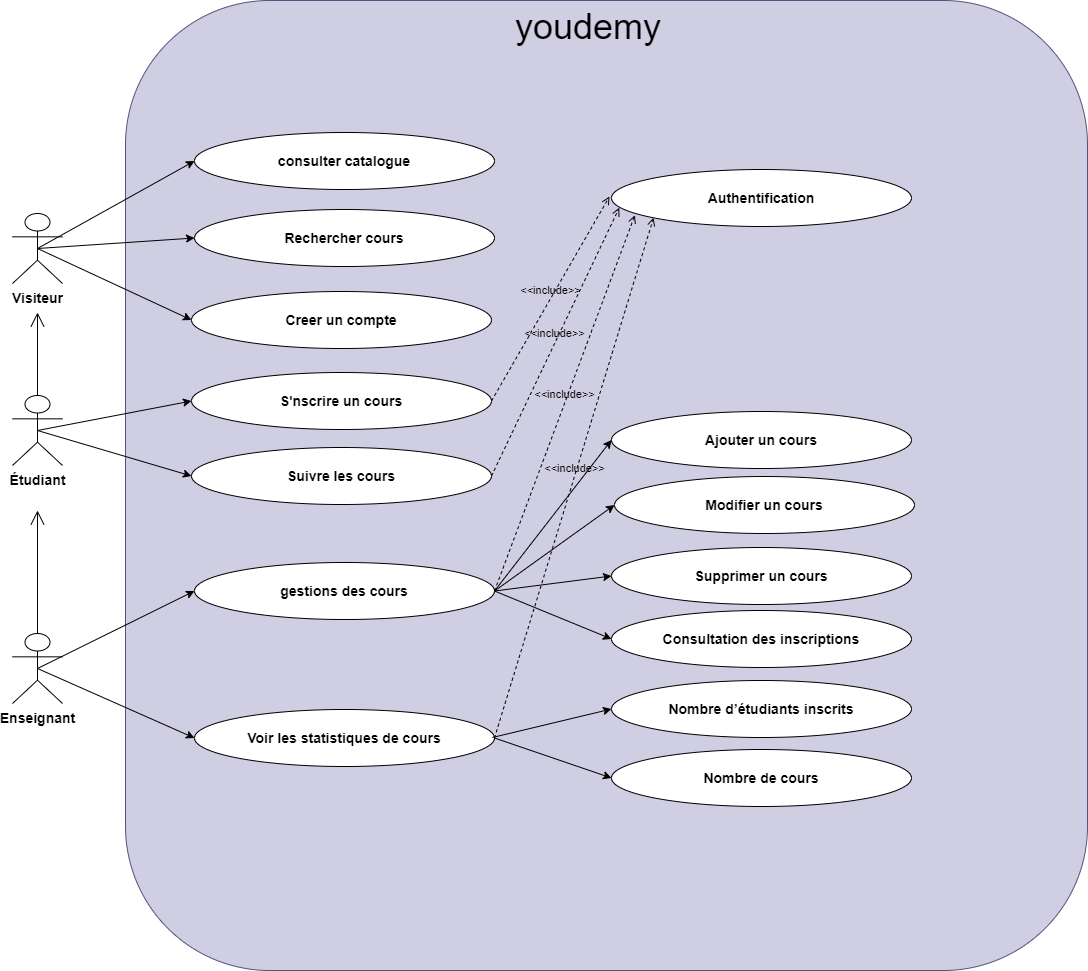

The diagram above was exported from draw.io. Its source (the exported page's mxGraphModel, read from the mxfile embedded in the PNG):
<mxGraphModel dx="1310" dy="1270" grid="1" gridSize="10" guides="1" tooltips="1" connect="1" arrows="1" fold="1" page="1" pageScale="1" pageWidth="850" pageHeight="1100" background="#ffffff" math="0" shadow="0">
  <root>
    <mxCell id="0" />
    <mxCell id="1" parent="0" />
    <mxCell id="AAA93r8XJmJ6yJ_PkEKN-2" value="&lt;span style=&quot;box-sizing: border-box; border: 0px solid; --tw-border-spacing-x: 0; --tw-border-spacing-y: 0; --tw-translate-x: 0; --tw-translate-y: 0; --tw-rotate: 0; --tw-skew-x: 0; --tw-skew-y: 0; --tw-scale-x: 1; --tw-scale-y: 1; --tw-pan-x: ; --tw-pan-y: ; --tw-pinch-zoom: ; --tw-scroll-snap-strictness: proximity; --tw-gradient-from-position: ; --tw-gradient-via-position: ; --tw-gradient-to-position: ; --tw-ordinal: ; --tw-slashed-zero: ; --tw-numeric-figure: ; --tw-numeric-spacing: ; --tw-numeric-fraction: ; --tw-ring-inset: ; --tw-ring-offset-width: 0px; --tw-ring-offset-color: #fff; --tw-ring-color: rgba(59,130,246,.5); --tw-ring-offset-shadow: 0 0 #0000; --tw-ring-shadow: 0 0 #0000; --tw-shadow: 0 0 #0000; --tw-shadow-colored: 0 0 #0000; --tw-blur: ; --tw-brightness: ; --tw-contrast: ; --tw-grayscale: ; --tw-hue-rotate: ; --tw-invert: ; --tw-saturate: ; --tw-sepia: ; --tw-drop-shadow: ; --tw-backdrop-blur: ; --tw-backdrop-brightness: ; --tw-backdrop-contrast: ; --tw-backdrop-grayscale: ; --tw-backdrop-hue-rotate: ; --tw-backdrop-invert: ; --tw-backdrop-opacity: ; --tw-backdrop-saturate: ; --tw-backdrop-sepia: ; --tw-contain-size: ; --tw-contain-layout: ; --tw-contain-paint: ; --tw-contain-style: ; font-weight: bolder; font-family: &amp;quot;Nunito Sans&amp;quot;, sans-serif; font-size: 14px; text-align: start; white-space: pre-wrap;&quot;&gt;Visiteur&lt;/span&gt;" style="shape=umlActor;verticalLabelPosition=bottom;verticalAlign=top;html=1;outlineConnect=0;fillColor=default;strokeColor=default;" parent="1" vertex="1">
      <mxGeometry x="1237" y="883" width="50" height="70" as="geometry" />
    </mxCell>
    <mxCell id="AAA93r8XJmJ6yJ_PkEKN-3" value="&lt;span style=&quot;box-sizing: border-box; border: 0px solid; --tw-border-spacing-x: 0; --tw-border-spacing-y: 0; --tw-translate-x: 0; --tw-translate-y: 0; --tw-rotate: 0; --tw-skew-x: 0; --tw-skew-y: 0; --tw-scale-x: 1; --tw-scale-y: 1; --tw-pan-x: ; --tw-pan-y: ; --tw-pinch-zoom: ; --tw-scroll-snap-strictness: proximity; --tw-gradient-from-position: ; --tw-gradient-via-position: ; --tw-gradient-to-position: ; --tw-ordinal: ; --tw-slashed-zero: ; --tw-numeric-figure: ; --tw-numeric-spacing: ; --tw-numeric-fraction: ; --tw-ring-inset: ; --tw-ring-offset-width: 0px; --tw-ring-offset-color: #fff; --tw-ring-color: rgba(59,130,246,.5); --tw-ring-offset-shadow: 0 0 #0000; --tw-ring-shadow: 0 0 #0000; --tw-shadow: 0 0 #0000; --tw-shadow-colored: 0 0 #0000; --tw-blur: ; --tw-brightness: ; --tw-contrast: ; --tw-grayscale: ; --tw-hue-rotate: ; --tw-invert: ; --tw-saturate: ; --tw-sepia: ; --tw-drop-shadow: ; --tw-backdrop-blur: ; --tw-backdrop-brightness: ; --tw-backdrop-contrast: ; --tw-backdrop-grayscale: ; --tw-backdrop-hue-rotate: ; --tw-backdrop-invert: ; --tw-backdrop-opacity: ; --tw-backdrop-saturate: ; --tw-backdrop-sepia: ; --tw-contain-size: ; --tw-contain-layout: ; --tw-contain-paint: ; --tw-contain-style: ; font-weight: bolder; font-family: &amp;quot;Nunito Sans&amp;quot;, sans-serif; font-size: 14px; text-align: start; white-space: pre-wrap;&quot;&gt;Enseignant&lt;/span&gt;" style="shape=umlActor;verticalLabelPosition=bottom;verticalAlign=top;html=1;outlineConnect=0;" parent="1" vertex="1">
      <mxGeometry x="1237" y="1303" width="50" height="70" as="geometry" />
    </mxCell>
    <mxCell id="AAA93r8XJmJ6yJ_PkEKN-4" value="&lt;span style=&quot;box-sizing: border-box; border: 0px solid; --tw-border-spacing-x: 0; --tw-border-spacing-y: 0; --tw-translate-x: 0; --tw-translate-y: 0; --tw-rotate: 0; --tw-skew-x: 0; --tw-skew-y: 0; --tw-scale-x: 1; --tw-scale-y: 1; --tw-pan-x: ; --tw-pan-y: ; --tw-pinch-zoom: ; --tw-scroll-snap-strictness: proximity; --tw-gradient-from-position: ; --tw-gradient-via-position: ; --tw-gradient-to-position: ; --tw-ordinal: ; --tw-slashed-zero: ; --tw-numeric-figure: ; --tw-numeric-spacing: ; --tw-numeric-fraction: ; --tw-ring-inset: ; --tw-ring-offset-width: 0px; --tw-ring-offset-color: #fff; --tw-ring-color: rgba(59,130,246,.5); --tw-ring-offset-shadow: 0 0 #0000; --tw-ring-shadow: 0 0 #0000; --tw-shadow: 0 0 #0000; --tw-shadow-colored: 0 0 #0000; --tw-blur: ; --tw-brightness: ; --tw-contrast: ; --tw-grayscale: ; --tw-hue-rotate: ; --tw-invert: ; --tw-saturate: ; --tw-sepia: ; --tw-drop-shadow: ; --tw-backdrop-blur: ; --tw-backdrop-brightness: ; --tw-backdrop-contrast: ; --tw-backdrop-grayscale: ; --tw-backdrop-hue-rotate: ; --tw-backdrop-invert: ; --tw-backdrop-opacity: ; --tw-backdrop-saturate: ; --tw-backdrop-sepia: ; --tw-contain-size: ; --tw-contain-layout: ; --tw-contain-paint: ; --tw-contain-style: ; font-weight: bolder; font-family: &amp;quot;Nunito Sans&amp;quot;, sans-serif; font-size: 14px; text-align: start; white-space: pre-wrap;&quot;&gt;Étudiant&lt;/span&gt;" style="shape=umlActor;verticalLabelPosition=bottom;verticalAlign=top;html=1;outlineConnect=0;" parent="1" vertex="1">
      <mxGeometry x="1237" y="1065" width="50" height="70" as="geometry" />
    </mxCell>
    <mxCell id="AAA93r8XJmJ6yJ_PkEKN-5" value="" style="rounded=1;whiteSpace=wrap;html=1;fillColor=#d0cee2;strokeColor=#56517e;" parent="1" vertex="1">
      <mxGeometry x="1350" y="670" width="962" height="970" as="geometry" />
    </mxCell>
    <mxCell id="AAA93r8XJmJ6yJ_PkEKN-6" value="&lt;span style=&quot;font-size: 36px;&quot;&gt;youdemy&lt;/span&gt;" style="text;html=1;align=center;verticalAlign=middle;whiteSpace=wrap;rounded=0;" parent="1" vertex="1">
      <mxGeometry x="1722" y="670" width="182" height="51" as="geometry" />
    </mxCell>
    <mxCell id="AAA93r8XJmJ6yJ_PkEKN-7" value="&lt;b&gt;&lt;font style=&quot;font-size: 14px;&quot;&gt;consulter catalogue&lt;/font&gt;&lt;/b&gt;" style="ellipse;whiteSpace=wrap;html=1;" parent="1" vertex="1">
      <mxGeometry x="1419" y="802" width="300" height="57" as="geometry" />
    </mxCell>
    <mxCell id="AAA93r8XJmJ6yJ_PkEKN-8" value="&lt;b&gt;&lt;font style=&quot;font-size: 14px;&quot;&gt;Rechercher cours&lt;/font&gt;&lt;/b&gt;" style="ellipse;whiteSpace=wrap;html=1;" parent="1" vertex="1">
      <mxGeometry x="1419" y="879" width="300" height="57" as="geometry" />
    </mxCell>
    <mxCell id="AAA93r8XJmJ6yJ_PkEKN-9" value="&lt;font style=&quot;font-size: 14px;&quot;&gt;&lt;b&gt;Creer un compte&lt;/b&gt;&lt;/font&gt;" style="ellipse;whiteSpace=wrap;html=1;" parent="1" vertex="1">
      <mxGeometry x="1416" y="961" width="300" height="57" as="geometry" />
    </mxCell>
    <mxCell id="AAA93r8XJmJ6yJ_PkEKN-10" value="&lt;b style=&quot;font-size: 14px;&quot;&gt;Suivre les cours&lt;/b&gt;" style="ellipse;whiteSpace=wrap;html=1;" parent="1" vertex="1">
      <mxGeometry x="1416" y="1117" width="300" height="57" as="geometry" />
    </mxCell>
    <mxCell id="AAA93r8XJmJ6yJ_PkEKN-11" value="&lt;b&gt;&lt;font style=&quot;font-size: 14px;&quot;&gt;S'nscrire un cours&lt;/font&gt;&lt;/b&gt;" style="ellipse;whiteSpace=wrap;html=1;" parent="1" vertex="1">
      <mxGeometry x="1416" y="1042" width="300" height="57" as="geometry" />
    </mxCell>
    <mxCell id="AAA93r8XJmJ6yJ_PkEKN-14" value="&lt;b&gt;&lt;font style=&quot;font-size: 14px;&quot;&gt;Voir les statistiques de cours&lt;/font&gt;&lt;/b&gt;" style="ellipse;whiteSpace=wrap;html=1;" parent="1" vertex="1">
      <mxGeometry x="1419" y="1379" width="300" height="57" as="geometry" />
    </mxCell>
    <mxCell id="AAA93r8XJmJ6yJ_PkEKN-15" value="&lt;b&gt;&lt;font style=&quot;font-size: 14px;&quot;&gt;gestions des cours&lt;/font&gt;&lt;/b&gt;" style="ellipse;whiteSpace=wrap;html=1;" parent="1" vertex="1">
      <mxGeometry x="1419" y="1232" width="300" height="57" as="geometry" />
    </mxCell>
    <mxCell id="AAA93r8XJmJ6yJ_PkEKN-18" value="" style="endArrow=classic;html=1;rounded=0;exitX=0.5;exitY=0.5;exitDx=0;exitDy=0;exitPerimeter=0;entryX=0;entryY=0.5;entryDx=0;entryDy=0;" parent="1" source="AAA93r8XJmJ6yJ_PkEKN-2" target="AAA93r8XJmJ6yJ_PkEKN-7" edge="1">
      <mxGeometry width="50" height="50" relative="1" as="geometry">
        <mxPoint x="1592" y="1066" as="sourcePoint" />
        <mxPoint x="1642" y="1016" as="targetPoint" />
      </mxGeometry>
    </mxCell>
    <mxCell id="AAA93r8XJmJ6yJ_PkEKN-19" value="" style="endArrow=classic;html=1;rounded=0;exitX=0.5;exitY=0.5;exitDx=0;exitDy=0;exitPerimeter=0;entryX=0;entryY=0.5;entryDx=0;entryDy=0;" parent="1" source="AAA93r8XJmJ6yJ_PkEKN-2" target="AAA93r8XJmJ6yJ_PkEKN-8" edge="1">
      <mxGeometry width="50" height="50" relative="1" as="geometry">
        <mxPoint x="1272" y="928" as="sourcePoint" />
        <mxPoint x="1473" y="841" as="targetPoint" />
      </mxGeometry>
    </mxCell>
    <mxCell id="AAA93r8XJmJ6yJ_PkEKN-20" value="" style="endArrow=classic;html=1;rounded=0;exitX=0.5;exitY=0.5;exitDx=0;exitDy=0;exitPerimeter=0;entryX=0;entryY=0.5;entryDx=0;entryDy=0;" parent="1" source="AAA93r8XJmJ6yJ_PkEKN-2" target="AAA93r8XJmJ6yJ_PkEKN-9" edge="1">
      <mxGeometry width="50" height="50" relative="1" as="geometry">
        <mxPoint x="1282" y="938" as="sourcePoint" />
        <mxPoint x="1483" y="851" as="targetPoint" />
      </mxGeometry>
    </mxCell>
    <mxCell id="AAA93r8XJmJ6yJ_PkEKN-21" value="" style="endArrow=open;endFill=1;endSize=12;html=1;rounded=0;exitX=0.5;exitY=0;exitDx=0;exitDy=0;exitPerimeter=0;" parent="1" source="AAA93r8XJmJ6yJ_PkEKN-4" edge="1">
      <mxGeometry width="160" relative="1" as="geometry">
        <mxPoint x="1428" y="1115" as="sourcePoint" />
        <mxPoint x="1262" y="982" as="targetPoint" />
      </mxGeometry>
    </mxCell>
    <mxCell id="AAA93r8XJmJ6yJ_PkEKN-22" value="" style="endArrow=classic;html=1;rounded=0;entryX=0;entryY=0.5;entryDx=0;entryDy=0;exitX=0.5;exitY=0.5;exitDx=0;exitDy=0;exitPerimeter=0;" parent="1" source="AAA93r8XJmJ6yJ_PkEKN-4" target="AAA93r8XJmJ6yJ_PkEKN-11" edge="1">
      <mxGeometry width="50" height="50" relative="1" as="geometry">
        <mxPoint x="1609" y="1179" as="sourcePoint" />
        <mxPoint x="1659" y="1129" as="targetPoint" />
      </mxGeometry>
    </mxCell>
    <mxCell id="AAA93r8XJmJ6yJ_PkEKN-23" value="" style="endArrow=classic;html=1;rounded=0;entryX=0;entryY=0.5;entryDx=0;entryDy=0;exitX=0.5;exitY=0.5;exitDx=0;exitDy=0;exitPerimeter=0;" parent="1" source="AAA93r8XJmJ6yJ_PkEKN-4" target="AAA93r8XJmJ6yJ_PkEKN-10" edge="1">
      <mxGeometry width="50" height="50" relative="1" as="geometry">
        <mxPoint x="1272" y="1110" as="sourcePoint" />
        <mxPoint x="1470" y="1081" as="targetPoint" />
      </mxGeometry>
    </mxCell>
    <mxCell id="AAA93r8XJmJ6yJ_PkEKN-24" value="" style="endArrow=open;endFill=1;endSize=12;html=1;rounded=0;exitX=0.5;exitY=0;exitDx=0;exitDy=0;exitPerimeter=0;" parent="1" source="AAA93r8XJmJ6yJ_PkEKN-3" edge="1">
      <mxGeometry width="160" relative="1" as="geometry">
        <mxPoint x="1554" y="1336" as="sourcePoint" />
        <mxPoint x="1262" y="1180" as="targetPoint" />
      </mxGeometry>
    </mxCell>
    <mxCell id="AAA93r8XJmJ6yJ_PkEKN-26" value="" style="endArrow=classic;html=1;rounded=0;exitX=0.5;exitY=0.5;exitDx=0;exitDy=0;exitPerimeter=0;entryX=0;entryY=0.5;entryDx=0;entryDy=0;" parent="1" source="AAA93r8XJmJ6yJ_PkEKN-3" target="AAA93r8XJmJ6yJ_PkEKN-15" edge="1">
      <mxGeometry width="50" height="50" relative="1" as="geometry">
        <mxPoint x="1701" y="1391" as="sourcePoint" />
        <mxPoint x="1751" y="1341" as="targetPoint" />
      </mxGeometry>
    </mxCell>
    <mxCell id="AAA93r8XJmJ6yJ_PkEKN-27" value="" style="endArrow=classic;html=1;rounded=0;exitX=0.5;exitY=0.5;exitDx=0;exitDy=0;exitPerimeter=0;entryX=0;entryY=0.5;entryDx=0;entryDy=0;" parent="1" source="AAA93r8XJmJ6yJ_PkEKN-3" target="AAA93r8XJmJ6yJ_PkEKN-14" edge="1">
      <mxGeometry width="50" height="50" relative="1" as="geometry">
        <mxPoint x="1299" y="1436" as="sourcePoint" />
        <mxPoint x="1349" y="1386" as="targetPoint" />
      </mxGeometry>
    </mxCell>
    <mxCell id="AAA93r8XJmJ6yJ_PkEKN-54" value="&lt;b&gt;&lt;font style=&quot;font-size: 14px;&quot;&gt;Ajouter un cours&lt;/font&gt;&lt;/b&gt;" style="ellipse;whiteSpace=wrap;html=1;" parent="1" vertex="1">
      <mxGeometry x="1836" y="1081" width="300" height="57" as="geometry" />
    </mxCell>
    <mxCell id="AAA93r8XJmJ6yJ_PkEKN-55" value="&lt;span style=&quot;font-size: 14px;&quot;&gt;&lt;b&gt;Modifier un cours&lt;/b&gt;&lt;/span&gt;" style="ellipse;whiteSpace=wrap;html=1;" parent="1" vertex="1">
      <mxGeometry x="1839" y="1146" width="300" height="57" as="geometry" />
    </mxCell>
    <mxCell id="AAA93r8XJmJ6yJ_PkEKN-56" value="&lt;span style=&quot;font-family: &amp;quot;Nunito Sans&amp;quot;, sans-serif; text-align: left;&quot;&gt;&lt;b style=&quot;&quot;&gt;&lt;font style=&quot;font-size: 14px;&quot;&gt;Nombre de cours&lt;/font&gt;&lt;/b&gt;&lt;/span&gt;" style="ellipse;whiteSpace=wrap;html=1;" parent="1" vertex="1">
      <mxGeometry x="1836" y="1419" width="300" height="57" as="geometry" />
    </mxCell>
    <mxCell id="AAA93r8XJmJ6yJ_PkEKN-57" value="" style="endArrow=classic;html=1;rounded=0;exitX=1;exitY=0.5;exitDx=0;exitDy=0;entryX=0;entryY=0.5;entryDx=0;entryDy=0;" parent="1" source="AAA93r8XJmJ6yJ_PkEKN-15" target="AAA93r8XJmJ6yJ_PkEKN-54" edge="1">
      <mxGeometry width="50" height="50" relative="1" as="geometry">
        <mxPoint x="1625" y="1280" as="sourcePoint" />
        <mxPoint x="1675" y="1230" as="targetPoint" />
      </mxGeometry>
    </mxCell>
    <mxCell id="AAA93r8XJmJ6yJ_PkEKN-58" value="" style="endArrow=classic;html=1;rounded=0;exitX=1;exitY=0.5;exitDx=0;exitDy=0;entryX=0;entryY=0.5;entryDx=0;entryDy=0;" parent="1" source="AAA93r8XJmJ6yJ_PkEKN-15" target="AAA93r8XJmJ6yJ_PkEKN-55" edge="1">
      <mxGeometry width="50" height="50" relative="1" as="geometry">
        <mxPoint x="1729" y="1271" as="sourcePoint" />
        <mxPoint x="1842" y="1243" as="targetPoint" />
      </mxGeometry>
    </mxCell>
    <mxCell id="AAA93r8XJmJ6yJ_PkEKN-59" value="&lt;span style=&quot;font-size: 14px;&quot;&gt;&lt;b&gt;Supprimer un cours&lt;/b&gt;&lt;/span&gt;" style="ellipse;whiteSpace=wrap;html=1;" parent="1" vertex="1">
      <mxGeometry x="1836" y="1217" width="300" height="57" as="geometry" />
    </mxCell>
    <mxCell id="AAA93r8XJmJ6yJ_PkEKN-60" value="" style="endArrow=classic;html=1;rounded=0;entryX=0;entryY=0.5;entryDx=0;entryDy=0;exitX=1;exitY=0.5;exitDx=0;exitDy=0;" parent="1" source="AAA93r8XJmJ6yJ_PkEKN-15" target="AAA93r8XJmJ6yJ_PkEKN-59" edge="1">
      <mxGeometry width="50" height="50" relative="1" as="geometry">
        <mxPoint x="1717" y="1262" as="sourcePoint" />
        <mxPoint x="1849" y="1268" as="targetPoint" />
      </mxGeometry>
    </mxCell>
    <mxCell id="AAA93r8XJmJ6yJ_PkEKN-61" value="&lt;span style=&quot;font-size: 14px;&quot;&gt;&lt;b&gt;Consultation des inscriptions&lt;/b&gt;&lt;/span&gt;" style="ellipse;whiteSpace=wrap;html=1;" parent="1" vertex="1">
      <mxGeometry x="1836" y="1280" width="300" height="57" as="geometry" />
    </mxCell>
    <mxCell id="AAA93r8XJmJ6yJ_PkEKN-62" value="" style="endArrow=classic;html=1;rounded=0;entryX=0;entryY=0.5;entryDx=0;entryDy=0;exitX=1;exitY=0.5;exitDx=0;exitDy=0;" parent="1" source="AAA93r8XJmJ6yJ_PkEKN-15" target="AAA93r8XJmJ6yJ_PkEKN-61" edge="1">
      <mxGeometry width="50" height="50" relative="1" as="geometry">
        <mxPoint x="1729" y="1271" as="sourcePoint" />
        <mxPoint x="1846" y="1339" as="targetPoint" />
      </mxGeometry>
    </mxCell>
    <mxCell id="AAA93r8XJmJ6yJ_PkEKN-63" value="&lt;span style=&quot;font-family: &amp;quot;Nunito Sans&amp;quot;, sans-serif; text-align: left;&quot;&gt;&lt;font style=&quot;font-size: 14px;&quot;&gt;&lt;b&gt;Nombre d’étudiants inscrits&lt;/b&gt;&lt;/font&gt;&lt;/span&gt;" style="ellipse;whiteSpace=wrap;html=1;" parent="1" vertex="1">
      <mxGeometry x="1836" y="1350" width="300" height="57" as="geometry" />
    </mxCell>
    <mxCell id="AAA93r8XJmJ6yJ_PkEKN-64" value="" style="endArrow=classic;html=1;rounded=0;entryX=0;entryY=0.5;entryDx=0;entryDy=0;exitX=0.993;exitY=0.491;exitDx=0;exitDy=0;exitPerimeter=0;" parent="1" source="AAA93r8XJmJ6yJ_PkEKN-14" target="AAA93r8XJmJ6yJ_PkEKN-63" edge="1">
      <mxGeometry width="50" height="50" relative="1" as="geometry">
        <mxPoint x="1720" y="1402" as="sourcePoint" />
        <mxPoint x="1770" y="1352" as="targetPoint" />
      </mxGeometry>
    </mxCell>
    <mxCell id="AAA93r8XJmJ6yJ_PkEKN-65" value="" style="endArrow=classic;html=1;rounded=0;entryX=0;entryY=0.5;entryDx=0;entryDy=0;exitX=1;exitY=0.5;exitDx=0;exitDy=0;" parent="1" source="AAA93r8XJmJ6yJ_PkEKN-14" target="AAA93r8XJmJ6yJ_PkEKN-56" edge="1">
      <mxGeometry width="50" height="50" relative="1" as="geometry">
        <mxPoint x="1727" y="1417" as="sourcePoint" />
        <mxPoint x="1846" y="1389" as="targetPoint" />
      </mxGeometry>
    </mxCell>
    <mxCell id="AAA93r8XJmJ6yJ_PkEKN-66" value="&lt;span style=&quot;font-size: 14px;&quot;&gt;&lt;b&gt;Authentification&lt;/b&gt;&lt;/span&gt;" style="ellipse;whiteSpace=wrap;html=1;" parent="1" vertex="1">
      <mxGeometry x="1836" y="839" width="300" height="57" as="geometry" />
    </mxCell>
    <mxCell id="AAA93r8XJmJ6yJ_PkEKN-67" value="&amp;lt;&amp;lt;include&amp;gt;&amp;gt;" style="html=1;verticalAlign=bottom;labelBackgroundColor=none;endArrow=open;endFill=0;dashed=1;rounded=0;exitX=1;exitY=0.5;exitDx=0;exitDy=0;" parent="1" source="AAA93r8XJmJ6yJ_PkEKN-11" edge="1">
      <mxGeometry width="160" relative="1" as="geometry">
        <mxPoint x="1749" y="1048" as="sourcePoint" />
        <mxPoint x="1834" y="866" as="targetPoint" />
      </mxGeometry>
    </mxCell>
    <mxCell id="AAA93r8XJmJ6yJ_PkEKN-68" value="&amp;lt;&amp;lt;include&amp;gt;&amp;gt;" style="html=1;verticalAlign=bottom;labelBackgroundColor=none;endArrow=open;endFill=0;dashed=1;rounded=0;exitX=1;exitY=0.5;exitDx=0;exitDy=0;entryX=0.026;entryY=0.67;entryDx=0;entryDy=0;entryPerimeter=0;" parent="1" source="AAA93r8XJmJ6yJ_PkEKN-10" target="AAA93r8XJmJ6yJ_PkEKN-66" edge="1">
      <mxGeometry width="160" relative="1" as="geometry">
        <mxPoint x="1726" y="1080" as="sourcePoint" />
        <mxPoint x="1844" y="876" as="targetPoint" />
      </mxGeometry>
    </mxCell>
    <mxCell id="AAA93r8XJmJ6yJ_PkEKN-69" value="&amp;lt;&amp;lt;include&amp;gt;&amp;gt;" style="html=1;verticalAlign=bottom;labelBackgroundColor=none;endArrow=open;endFill=0;dashed=1;rounded=0;exitX=1;exitY=0.5;exitDx=0;exitDy=0;entryX=0.078;entryY=0.801;entryDx=0;entryDy=0;entryPerimeter=0;" parent="1" source="AAA93r8XJmJ6yJ_PkEKN-15" target="AAA93r8XJmJ6yJ_PkEKN-66" edge="1">
      <mxGeometry width="160" relative="1" as="geometry">
        <mxPoint x="1736" y="1090" as="sourcePoint" />
        <mxPoint x="1854" y="886" as="targetPoint" />
      </mxGeometry>
    </mxCell>
    <mxCell id="AAA93r8XJmJ6yJ_PkEKN-70" value="&amp;lt;&amp;lt;include&amp;gt;&amp;gt;" style="html=1;verticalAlign=bottom;labelBackgroundColor=none;endArrow=open;endFill=0;dashed=1;rounded=0;exitX=1;exitY=0.5;exitDx=0;exitDy=0;entryX=0;entryY=1;entryDx=0;entryDy=0;" parent="1" source="AAA93r8XJmJ6yJ_PkEKN-14" target="AAA93r8XJmJ6yJ_PkEKN-66" edge="1">
      <mxGeometry width="160" relative="1" as="geometry">
        <mxPoint x="1746" y="1100" as="sourcePoint" />
        <mxPoint x="1864" y="896" as="targetPoint" />
      </mxGeometry>
    </mxCell>
  </root>
</mxGraphModel>